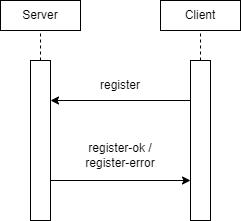

The diagram above was exported from draw.io. Its source (the exported page's mxGraphModel, read from the mxfile embedded in the PNG):
<mxGraphModel dx="342" dy="689" grid="1" gridSize="10" guides="1" tooltips="1" connect="1" arrows="1" fold="1" page="1" pageScale="1" pageWidth="850" pageHeight="1100" math="0" shadow="0">
  <root>
    <mxCell id="0" />
    <mxCell id="1" parent="0" />
    <mxCell id="gzSFUxGToYRBetzED8z4-1" value="" style="rounded=0;whiteSpace=wrap;html=1;" vertex="1" parent="1">
      <mxGeometry x="80" y="180" width="80" height="30" as="geometry" />
    </mxCell>
    <mxCell id="gzSFUxGToYRBetzED8z4-2" value="Server" style="text;html=1;strokeColor=none;fillColor=none;align=center;verticalAlign=middle;whiteSpace=wrap;rounded=0;" vertex="1" parent="1">
      <mxGeometry x="90" y="180" width="60" height="30" as="geometry" />
    </mxCell>
    <mxCell id="gzSFUxGToYRBetzED8z4-3" value="" style="rounded=0;whiteSpace=wrap;html=1;" vertex="1" parent="1">
      <mxGeometry x="110" y="240" width="20" height="160" as="geometry" />
    </mxCell>
    <mxCell id="gzSFUxGToYRBetzED8z4-8" value="" style="rounded=0;whiteSpace=wrap;html=1;" vertex="1" parent="1">
      <mxGeometry x="240" y="180" width="80" height="30" as="geometry" />
    </mxCell>
    <mxCell id="gzSFUxGToYRBetzED8z4-9" value="Client" style="text;html=1;strokeColor=none;fillColor=none;align=center;verticalAlign=middle;whiteSpace=wrap;rounded=0;" vertex="1" parent="1">
      <mxGeometry x="250" y="180" width="60" height="30" as="geometry" />
    </mxCell>
    <mxCell id="gzSFUxGToYRBetzED8z4-10" value="" style="rounded=0;whiteSpace=wrap;html=1;" vertex="1" parent="1">
      <mxGeometry x="270" y="240" width="20" height="160" as="geometry" />
    </mxCell>
    <mxCell id="gzSFUxGToYRBetzED8z4-11" value="" style="endArrow=none;dashed=1;html=1;rounded=0;entryX=0.5;entryY=1;entryDx=0;entryDy=0;exitX=0.5;exitY=0;exitDx=0;exitDy=0;" edge="1" parent="1" source="gzSFUxGToYRBetzED8z4-3" target="gzSFUxGToYRBetzED8z4-2">
      <mxGeometry width="50" height="50" relative="1" as="geometry">
        <mxPoint x="160" y="300" as="sourcePoint" />
        <mxPoint x="210" y="250" as="targetPoint" />
      </mxGeometry>
    </mxCell>
    <mxCell id="gzSFUxGToYRBetzED8z4-13" value="" style="endArrow=none;dashed=1;html=1;rounded=0;entryX=0.5;entryY=1;entryDx=0;entryDy=0;exitX=0.5;exitY=0;exitDx=0;exitDy=0;" edge="1" parent="1" source="gzSFUxGToYRBetzED8z4-10" target="gzSFUxGToYRBetzED8z4-9">
      <mxGeometry width="50" height="50" relative="1" as="geometry">
        <mxPoint x="160" y="300" as="sourcePoint" />
        <mxPoint x="210" y="250" as="targetPoint" />
      </mxGeometry>
    </mxCell>
    <mxCell id="gzSFUxGToYRBetzED8z4-14" value="" style="endArrow=classic;html=1;rounded=0;exitX=0;exitY=0.25;exitDx=0;exitDy=0;entryX=1;entryY=0.25;entryDx=0;entryDy=0;" edge="1" parent="1" source="gzSFUxGToYRBetzED8z4-10" target="gzSFUxGToYRBetzED8z4-3">
      <mxGeometry width="50" height="50" relative="1" as="geometry">
        <mxPoint x="160" y="300" as="sourcePoint" />
        <mxPoint x="210" y="250" as="targetPoint" />
      </mxGeometry>
    </mxCell>
    <mxCell id="gzSFUxGToYRBetzED8z4-16" value="" style="endArrow=classic;html=1;rounded=0;exitX=1;exitY=0.75;exitDx=0;exitDy=0;entryX=0;entryY=0.75;entryDx=0;entryDy=0;" edge="1" parent="1" source="gzSFUxGToYRBetzED8z4-3" target="gzSFUxGToYRBetzED8z4-10">
      <mxGeometry width="50" height="50" relative="1" as="geometry">
        <mxPoint x="160" y="300" as="sourcePoint" />
        <mxPoint x="210" y="250" as="targetPoint" />
      </mxGeometry>
    </mxCell>
    <mxCell id="gzSFUxGToYRBetzED8z4-17" value="register" style="text;html=1;strokeColor=none;fillColor=none;align=center;verticalAlign=middle;whiteSpace=wrap;rounded=0;" vertex="1" parent="1">
      <mxGeometry x="170" y="250" width="60" height="30" as="geometry" />
    </mxCell>
    <mxCell id="gzSFUxGToYRBetzED8z4-18" value="register-ok / register-error" style="text;html=1;strokeColor=none;fillColor=none;align=center;verticalAlign=middle;whiteSpace=wrap;rounded=0;" vertex="1" parent="1">
      <mxGeometry x="150" y="320" width="100" height="30" as="geometry" />
    </mxCell>
  </root>
</mxGraphModel>